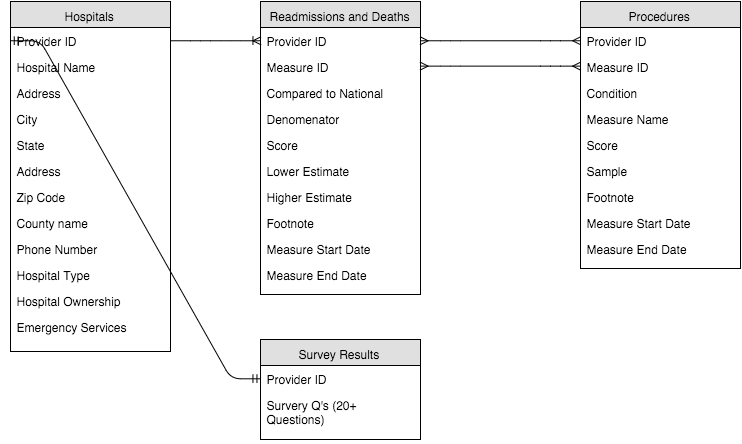

The diagram above was exported from draw.io. Its source (the exported page's mxGraphModel, read from the mxfile embedded in the PNG):
<mxGraphModel dx="1118" dy="741" grid="1" gridSize="10" guides="1" tooltips="1" connect="1" fold="1" page="1" pageScale="1" pageWidth="826" pageHeight="1169" background="#ffffff" math="0">
  <root>
    <mxCell id="0" />
    <mxCell id="1" parent="0" />
    <mxCell id="92" value="Hospitals" style="swimlane;html=1;fontStyle=0;childLayout=stackLayout;horizontal=1;startSize=26;fillColor=#e0e0e0;horizontalStack=0;resizeParent=1;resizeLast=0;collapsible=1;marginBottom=0;swimlaneFillColor=#ffffff;" vertex="1" parent="1">
      <mxGeometry x="40" y="31" width="160" height="350" as="geometry" />
    </mxCell>
    <mxCell id="93" value="Provider ID" style="text;html=1;strokeColor=none;fillColor=none;spacingLeft=4;spacingRight=4;whiteSpace=wrap;overflow=hidden;rotatable=0;points=[[0,0.5],[1,0.5]];portConstraint=eastwest;" vertex="1" parent="92">
      <mxGeometry y="26" width="160" height="26" as="geometry" />
    </mxCell>
    <mxCell id="94" value="Hospital Name" style="text;html=1;strokeColor=none;fillColor=none;spacingLeft=4;spacingRight=4;whiteSpace=wrap;overflow=hidden;rotatable=0;points=[[0,0.5],[1,0.5]];portConstraint=eastwest;" vertex="1" parent="92">
      <mxGeometry y="52" width="160" height="26" as="geometry" />
    </mxCell>
    <mxCell id="95" value="Address" style="text;html=1;strokeColor=none;fillColor=none;spacingLeft=4;spacingRight=4;whiteSpace=wrap;overflow=hidden;rotatable=0;points=[[0,0.5],[1,0.5]];portConstraint=eastwest;" vertex="1" parent="92">
      <mxGeometry y="78" width="160" height="26" as="geometry" />
    </mxCell>
    <mxCell id="96" value="City" style="text;html=1;strokeColor=none;fillColor=none;spacingLeft=4;spacingRight=4;whiteSpace=wrap;overflow=hidden;rotatable=0;points=[[0,0.5],[1,0.5]];portConstraint=eastwest;" vertex="1" parent="92">
      <mxGeometry y="104" width="160" height="26" as="geometry" />
    </mxCell>
    <mxCell id="98" value="State" style="text;html=1;strokeColor=none;fillColor=none;spacingLeft=4;spacingRight=4;whiteSpace=wrap;overflow=hidden;rotatable=0;points=[[0,0.5],[1,0.5]];portConstraint=eastwest;" vertex="1" parent="92">
      <mxGeometry y="130" width="160" height="26" as="geometry" />
    </mxCell>
    <mxCell id="97" value="Address" style="text;html=1;strokeColor=none;fillColor=none;spacingLeft=4;spacingRight=4;whiteSpace=wrap;overflow=hidden;rotatable=0;points=[[0,0.5],[1,0.5]];portConstraint=eastwest;" vertex="1" parent="92">
      <mxGeometry y="156" width="160" height="26" as="geometry" />
    </mxCell>
    <mxCell id="99" value="Zip Code" style="text;html=1;strokeColor=none;fillColor=none;spacingLeft=4;spacingRight=4;whiteSpace=wrap;overflow=hidden;rotatable=0;points=[[0,0.5],[1,0.5]];portConstraint=eastwest;" vertex="1" parent="92">
      <mxGeometry y="182" width="160" height="26" as="geometry" />
    </mxCell>
    <mxCell id="100" value="County name" style="text;html=1;strokeColor=none;fillColor=none;spacingLeft=4;spacingRight=4;whiteSpace=wrap;overflow=hidden;rotatable=0;points=[[0,0.5],[1,0.5]];portConstraint=eastwest;" vertex="1" parent="92">
      <mxGeometry y="208" width="160" height="26" as="geometry" />
    </mxCell>
    <mxCell id="101" value="Phone Number" style="text;html=1;strokeColor=none;fillColor=none;spacingLeft=4;spacingRight=4;whiteSpace=wrap;overflow=hidden;rotatable=0;points=[[0,0.5],[1,0.5]];portConstraint=eastwest;" vertex="1" parent="92">
      <mxGeometry y="234" width="160" height="26" as="geometry" />
    </mxCell>
    <mxCell id="102" value="Hospital Type" style="text;html=1;strokeColor=none;fillColor=none;spacingLeft=4;spacingRight=4;whiteSpace=wrap;overflow=hidden;rotatable=0;points=[[0,0.5],[1,0.5]];portConstraint=eastwest;" vertex="1" parent="92">
      <mxGeometry y="260" width="160" height="26" as="geometry" />
    </mxCell>
    <mxCell id="103" value="Hospital Ownership" style="text;html=1;strokeColor=none;fillColor=none;spacingLeft=4;spacingRight=4;whiteSpace=wrap;overflow=hidden;rotatable=0;points=[[0,0.5],[1,0.5]];portConstraint=eastwest;" vertex="1" parent="92">
      <mxGeometry y="286" width="160" height="26" as="geometry" />
    </mxCell>
    <mxCell id="104" value="Emergency Services" style="text;html=1;strokeColor=none;fillColor=none;spacingLeft=4;spacingRight=4;whiteSpace=wrap;overflow=hidden;rotatable=0;points=[[0,0.5],[1,0.5]];portConstraint=eastwest;" vertex="1" parent="92">
      <mxGeometry y="312" width="160" height="26" as="geometry" />
    </mxCell>
    <mxCell id="105" value="Procedures" style="swimlane;html=1;fontStyle=0;childLayout=stackLayout;horizontal=1;startSize=26;fillColor=#e0e0e0;horizontalStack=0;resizeParent=1;resizeLast=0;collapsible=1;marginBottom=0;swimlaneFillColor=#ffffff;" vertex="1" parent="1">
      <mxGeometry x="610" y="31" width="160" height="267" as="geometry" />
    </mxCell>
    <mxCell id="106" value="Provider ID" style="text;html=1;strokeColor=none;fillColor=none;spacingLeft=4;spacingRight=4;whiteSpace=wrap;overflow=hidden;rotatable=0;points=[[0,0.5],[1,0.5]];portConstraint=eastwest;" vertex="1" parent="105">
      <mxGeometry y="26" width="160" height="26" as="geometry" />
    </mxCell>
    <mxCell id="108" value="Measure ID" style="text;html=1;strokeColor=none;fillColor=none;spacingLeft=4;spacingRight=4;whiteSpace=wrap;overflow=hidden;rotatable=0;points=[[0,0.5],[1,0.5]];portConstraint=eastwest;" vertex="1" parent="105">
      <mxGeometry y="52" width="160" height="26" as="geometry" />
    </mxCell>
    <mxCell id="107" value="Condition" style="text;html=1;strokeColor=none;fillColor=none;spacingLeft=4;spacingRight=4;whiteSpace=wrap;overflow=hidden;rotatable=0;points=[[0,0.5],[1,0.5]];portConstraint=eastwest;" vertex="1" parent="105">
      <mxGeometry y="78" width="160" height="26" as="geometry" />
    </mxCell>
    <mxCell id="109" value="Measure Name" style="text;html=1;strokeColor=none;fillColor=none;spacingLeft=4;spacingRight=4;whiteSpace=wrap;overflow=hidden;rotatable=0;points=[[0,0.5],[1,0.5]];portConstraint=eastwest;" vertex="1" parent="105">
      <mxGeometry y="104" width="160" height="26" as="geometry" />
    </mxCell>
    <mxCell id="110" value="Score" style="text;html=1;strokeColor=none;fillColor=none;spacingLeft=4;spacingRight=4;whiteSpace=wrap;overflow=hidden;rotatable=0;points=[[0,0.5],[1,0.5]];portConstraint=eastwest;" vertex="1" parent="105">
      <mxGeometry y="130" width="160" height="26" as="geometry" />
    </mxCell>
    <mxCell id="111" value="Sample" style="text;html=1;strokeColor=none;fillColor=none;spacingLeft=4;spacingRight=4;whiteSpace=wrap;overflow=hidden;rotatable=0;points=[[0,0.5],[1,0.5]];portConstraint=eastwest;" vertex="1" parent="105">
      <mxGeometry y="156" width="160" height="26" as="geometry" />
    </mxCell>
    <mxCell id="112" value="Footnote" style="text;html=1;strokeColor=none;fillColor=none;spacingLeft=4;spacingRight=4;whiteSpace=wrap;overflow=hidden;rotatable=0;points=[[0,0.5],[1,0.5]];portConstraint=eastwest;" vertex="1" parent="105">
      <mxGeometry y="182" width="160" height="26" as="geometry" />
    </mxCell>
    <mxCell id="113" value="Measure Start Date" style="text;html=1;strokeColor=none;fillColor=none;spacingLeft=4;spacingRight=4;whiteSpace=wrap;overflow=hidden;rotatable=0;points=[[0,0.5],[1,0.5]];portConstraint=eastwest;" vertex="1" parent="105">
      <mxGeometry y="208" width="160" height="26" as="geometry" />
    </mxCell>
    <mxCell id="114" value="Measure End Date" style="text;html=1;strokeColor=none;fillColor=none;spacingLeft=4;spacingRight=4;whiteSpace=wrap;overflow=hidden;rotatable=0;points=[[0,0.5],[1,0.5]];portConstraint=eastwest;" vertex="1" parent="105">
      <mxGeometry y="234" width="160" height="26" as="geometry" />
    </mxCell>
    <mxCell id="118" value="Readmissions and Deaths" style="swimlane;html=1;fontStyle=0;childLayout=stackLayout;horizontal=1;startSize=26;fillColor=#e0e0e0;horizontalStack=0;resizeParent=1;resizeLast=0;collapsible=1;marginBottom=0;swimlaneFillColor=#ffffff;" vertex="1" parent="1">
      <mxGeometry x="290" y="31" width="160" height="293" as="geometry" />
    </mxCell>
    <mxCell id="119" value="Provider ID" style="text;html=1;strokeColor=none;fillColor=none;spacingLeft=4;spacingRight=4;whiteSpace=wrap;overflow=hidden;rotatable=0;points=[[0,0.5],[1,0.5]];portConstraint=eastwest;" vertex="1" parent="118">
      <mxGeometry y="26" width="160" height="26" as="geometry" />
    </mxCell>
    <mxCell id="120" value="Measure ID" style="text;html=1;strokeColor=none;fillColor=none;spacingLeft=4;spacingRight=4;whiteSpace=wrap;overflow=hidden;rotatable=0;points=[[0,0.5],[1,0.5]];portConstraint=eastwest;" vertex="1" parent="118">
      <mxGeometry y="52" width="160" height="26" as="geometry" />
    </mxCell>
    <mxCell id="121" value="Compared to National" style="text;html=1;strokeColor=none;fillColor=none;spacingLeft=4;spacingRight=4;whiteSpace=wrap;overflow=hidden;rotatable=0;points=[[0,0.5],[1,0.5]];portConstraint=eastwest;" vertex="1" parent="118">
      <mxGeometry y="78" width="160" height="26" as="geometry" />
    </mxCell>
    <mxCell id="122" value="Denomenator" style="text;html=1;strokeColor=none;fillColor=none;spacingLeft=4;spacingRight=4;whiteSpace=wrap;overflow=hidden;rotatable=0;points=[[0,0.5],[1,0.5]];portConstraint=eastwest;" vertex="1" parent="118">
      <mxGeometry y="104" width="160" height="26" as="geometry" />
    </mxCell>
    <mxCell id="123" value="Score" style="text;html=1;strokeColor=none;fillColor=none;spacingLeft=4;spacingRight=4;whiteSpace=wrap;overflow=hidden;rotatable=0;points=[[0,0.5],[1,0.5]];portConstraint=eastwest;" vertex="1" parent="118">
      <mxGeometry y="130" width="160" height="26" as="geometry" />
    </mxCell>
    <mxCell id="124" value="Lower Estimate" style="text;html=1;strokeColor=none;fillColor=none;spacingLeft=4;spacingRight=4;whiteSpace=wrap;overflow=hidden;rotatable=0;points=[[0,0.5],[1,0.5]];portConstraint=eastwest;" vertex="1" parent="118">
      <mxGeometry y="156" width="160" height="26" as="geometry" />
    </mxCell>
    <mxCell id="141" value="Higher Estimate" style="text;html=1;strokeColor=none;fillColor=none;spacingLeft=4;spacingRight=4;whiteSpace=wrap;overflow=hidden;rotatable=0;points=[[0,0.5],[1,0.5]];portConstraint=eastwest;" vertex="1" parent="118">
      <mxGeometry y="182" width="160" height="26" as="geometry" />
    </mxCell>
    <mxCell id="125" value="Footnote" style="text;html=1;strokeColor=none;fillColor=none;spacingLeft=4;spacingRight=4;whiteSpace=wrap;overflow=hidden;rotatable=0;points=[[0,0.5],[1,0.5]];portConstraint=eastwest;" vertex="1" parent="118">
      <mxGeometry y="208" width="160" height="26" as="geometry" />
    </mxCell>
    <mxCell id="126" value="Measure Start Date" style="text;html=1;strokeColor=none;fillColor=none;spacingLeft=4;spacingRight=4;whiteSpace=wrap;overflow=hidden;rotatable=0;points=[[0,0.5],[1,0.5]];portConstraint=eastwest;" vertex="1" parent="118">
      <mxGeometry y="234" width="160" height="26" as="geometry" />
    </mxCell>
    <mxCell id="127" value="Measure End Date" style="text;html=1;strokeColor=none;fillColor=none;spacingLeft=4;spacingRight=4;whiteSpace=wrap;overflow=hidden;rotatable=0;points=[[0,0.5],[1,0.5]];portConstraint=eastwest;" vertex="1" parent="118">
      <mxGeometry y="260" width="160" height="26" as="geometry" />
    </mxCell>
    <mxCell id="131" value="Survey Results" style="swimlane;html=1;fontStyle=0;childLayout=stackLayout;horizontal=1;startSize=26;fillColor=#e0e0e0;horizontalStack=0;resizeParent=1;resizeLast=0;collapsible=1;marginBottom=0;swimlaneFillColor=#ffffff;" vertex="1" parent="1">
      <mxGeometry x="290" y="369" width="160" height="100" as="geometry" />
    </mxCell>
    <mxCell id="132" value="Provider ID" style="text;html=1;strokeColor=none;fillColor=none;spacingLeft=4;spacingRight=4;whiteSpace=wrap;overflow=hidden;rotatable=0;points=[[0,0.5],[1,0.5]];portConstraint=eastwest;" vertex="1" parent="131">
      <mxGeometry y="26" width="160" height="26" as="geometry" />
    </mxCell>
    <mxCell id="133" value="Survery Q's (20+ Questions)" style="text;html=1;strokeColor=none;fillColor=none;spacingLeft=4;spacingRight=4;whiteSpace=wrap;overflow=hidden;rotatable=0;points=[[0,0.5],[1,0.5]];portConstraint=eastwest;" vertex="1" parent="131">
      <mxGeometry y="52" width="160" height="48" as="geometry" />
    </mxCell>
    <mxCell id="144" value="" style="edgeStyle=entityRelationEdgeStyle;html=1;endArrow=ERmandOne;startArrow=ERmandOne;exitX=0;exitY=0.5;entryX=0;entryY=0.5;" edge="1" parent="1" source="93" target="132">
      <mxGeometry width="100" height="100" relative="1" as="geometry">
        <mxPoint x="-70" y="361" as="sourcePoint" />
        <mxPoint x="-20" y="510" as="targetPoint" />
      </mxGeometry>
    </mxCell>
    <mxCell id="148" value="" style="edgeStyle=entityRelationEdgeStyle;html=1;endArrow=ERoneToMany;entryX=0;entryY=0.5;exitX=1;exitY=0.5;" edge="1" parent="1" source="93" target="119">
      <mxGeometry width="100" height="100" relative="1" as="geometry">
        <mxPoint x="10" y="110" as="sourcePoint" />
        <mxPoint x="110" y="10" as="targetPoint" />
      </mxGeometry>
    </mxCell>
    <mxCell id="149" value="" style="edgeStyle=entityRelationEdgeStyle;html=1;endArrow=ERmany;startArrow=ERmany;entryX=0;entryY=0.5;exitX=1;exitY=0.5;" edge="1" parent="1" source="119" target="106">
      <mxGeometry width="100" height="100" relative="1" as="geometry">
        <mxPoint x="510" y="381" as="sourcePoint" />
        <mxPoint x="610" y="281" as="targetPoint" />
      </mxGeometry>
    </mxCell>
    <mxCell id="150" value="" style="edgeStyle=entityRelationEdgeStyle;html=1;endArrow=ERmany;startArrow=ERmany;entryX=0;entryY=0.5;exitX=1;exitY=0.5;" edge="1" parent="1" source="120" target="108">
      <mxGeometry width="100" height="100" relative="1" as="geometry">
        <mxPoint x="480" y="206" as="sourcePoint" />
        <mxPoint x="580" y="106" as="targetPoint" />
      </mxGeometry>
    </mxCell>
  </root>
</mxGraphModel>